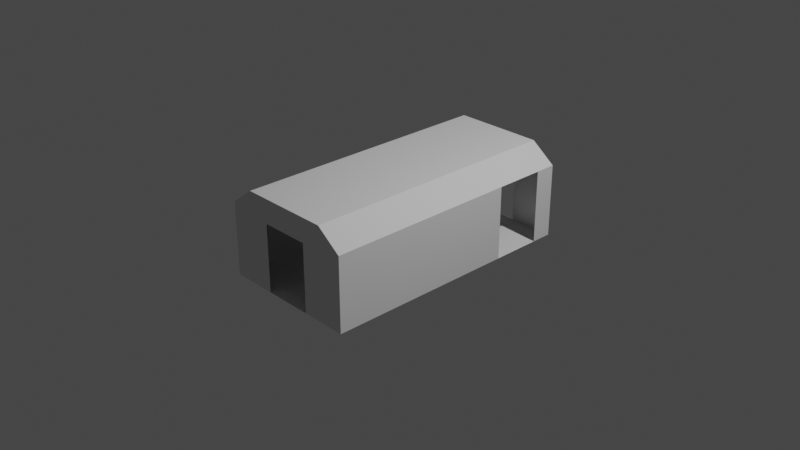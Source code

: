 # Source: CWA_Size1p5Mk3_UtilityModule_iva.blend  (saved by Blender 3.1.7; exported with 4.5.12 LTS)
import bpy
from mathutils import Matrix  # noqa: F401  (used for matrix-valued properties, if any)

bpy.ops.wm.read_factory_settings(use_empty=True)
scene = bpy.context.scene
scene.name = 'Scene'

# ---- collections
col_collection = bpy.data.collections.new('Collection'); scene.collection.children.link(col_collection)

# ---- world
world_world = bpy.data.worlds.new('World'); scene.world = world_world
world_world.use_nodes = True; world_world.node_tree.nodes.clear()
_N = world_world.node_tree.nodes; _L = world_world.node_tree.links
n0 = _N.new('ShaderNodeOutputWorld'); n0.name = 'World Output'; n0.location = (300, 300)
n1 = _N.new('ShaderNodeBackground'); n1.name = 'Background'; n1.location = (10, 300)
n1.inputs[0].default_value = (0.05088, 0.05088, 0.05088, 1.0)
_L.new(n1.outputs[0], n0.inputs[0])
n0.is_active_output = True
world_world.color = (0.05088, 0.05088, 0.05088)
world_world.use_sun_shadow = False
world_world.sun_shadow_jitter_overblur = 0.0

# ---- cameras
cam_camera = bpy.data.cameras.new('Camera')
cam_camera.clip_end = 100.0
cam_camera.ortho_scale = 7.314

# ---- lights
light_light = bpy.data.lights.new('Light', 'POINT')
light_light.transmission_factor = 0.0
light_light.energy = 1000.0
light_light.shadow_soft_size = 0.1
light_light.shadow_maximum_resolution = 0.006
light_light.use_absolute_resolution = True

# ---- meshes
me_iva = bpy.data.meshes.new('iva')
me_iva.from_pydata([(0.77, -1.45, 0.4), (0.5, -1.45, 0.6), (0.77, -1.45, -0.4), (-0.5, 1.45, 0.6), (-0.77, 1.45, 0.4), (-0.77, -1.45, 0.4), (-0.77, -1.45, -0.4), (-0.77, 1.45, -0.4), (-0.5, -1.45, 0.6), (0.77, 1.45, -0.4), (0.77, 1.45, 0.4), (0.5, 1.45, 0.6), (-0.77, -1.217, -0.4), (-0.77, -0.6647, -0.4), (-0.77, -0.6647, 0.4), (-0.77, -1.217, 0.4), (0.77, -0.6647, 0.4), (0.77, -1.217, 0.4), (0.77, -0.6647, -0.4), (0.77, -1.217, -0.4), (0.2694, -1.45, -0.4), (-0.2694, -1.45, -0.4), (-0.2694, 1.45, -0.4), (0.2694, 1.45, -0.4), (-0.2694, -1.45, 0.3376), (0.2694, -1.45, 0.3376), (-0.2694, 1.45, 0.3376), (0.2694, 1.45, 0.3376)], [], [(26, 27, 23, 9, 10, 11, 3, 4, 7, 22), (9, 23, 22, 7, 13, 12, 6, 21, 20, 2, 19, 18), (5, 15, 14, 4, 3, 8), (8, 1, 0, 2, 20, 25, 24, 21, 6, 5), (11, 1, 8, 3), (11, 10, 16, 17, 0, 1), (14, 13, 7, 4), (18, 16, 10, 9), (5, 6, 12, 15), (2, 0, 17, 19)])
_uv = me_iva.uv_layers.new(name='UVMap')
_uv.uv.foreach_set('vector', [0.2174, 0.1913, 0.2174, 0.1913, 0.2582, 0.1065, 0.2582, 0.1065, 0.2582, 0.276, 0.1766, 0.276, 0.1766, 0.276, 0.2582, 0.276, 0.2582, 0.1065, 0.2582, 0.1065, 0.5979, 0.9927, 0.5979, 0.9927, 0.5979, 0.9927, 0.5979, 0.9927, 0.6367, 0.7702, 0.6755, 0.5478, 0.7143, 0.3253, 0.7143, 0.3253, 0.7143, 0.3253, 0.7143, 0.3253, 0.6755, 0.5478, 0.6367, 0.7702, 0.9673, 0.4007, 0.9673, 0.2691, 0.9673, 0.1375, 0.9673, 0.005863, 0.8424, 0.005863, 0.8424, 0.005862, 0.1766, 0.276, 0.1766, 0.276, 0.2582, 0.276, 0.2582, 0.1065, 0.2582, 0.1065, 0.2174, 0.1913, 0.2174, 0.1913, 0.2582, 0.1065, 0.2582, 0.1065, 0.2582, 0.276, 0.08548, 0.2923, 0.08548, 0.2923, 0.08548, 0.2923, 0.08548, 0.2923, 0.8424, 0.005863, 0.9673, 0.005863, 0.9673, 0.005863, 0.9673, 0.005862, 0.9673, 0.005862, 0.8424, 0.005862, 0.2159, 0.2501, 0.206, 0.1066, 0.266, 0.1066, 0.266, 0.276, 0.266, 0.1066, 0.2483, 0.276, 0.266, 0.276, 0.266, 0.1066, 0.1158, 0.1985, 0.08602, 0.1066, 0.146, 0.1066, 0.1659, 0.2243, 0.266, 0.1066, 0.2131, 0.276, 0.2307, 0.276, 0.266, 0.1066])
me_iva.use_remesh_fix_poles = True
me_iva.use_remesh_preserve_attributes = False
me_iva.update()
me_iva.normals_split_custom_set([tuple(v) for v in zip(*[iter([0.0, -1.0, -1.095e-07, 0.0, -1.0, -1.095e-07, 0.0, -1.0, -1.095e-07, 0.0, -1.0, -1.095e-07, 0.0, -1.0, -1.095e-07, 0.0, -1.0, -1.095e-07, 0.0, -1.0, -1.095e-07, 0.0, -1.0, -1.095e-07, 0.0, -1.0, -1.095e-07, 0.0, -1.0, -1.095e-07, 3.337e-09, 0.0, 1.0, 3.337e-09, 0.0, 1.0, 3.337e-09, 0.0, 1.0, 3.337e-09, 0.0, 1.0, 3.337e-09, 0.0, 1.0, 3.337e-09, 0.0, 1.0, 3.337e-09, 0.0, 1.0, 3.337e-09, 0.0, 1.0, 3.337e-09, 0.0, 1.0, 3.337e-09, 0.0, 1.0, 3.337e-09, 0.0, 1.0, 3.337e-09, 0.0, 1.0, 0.5952, 0.0, -0.8036, 0.5952, 0.0, -0.8036, 0.5952, 0.0, -0.8036, 0.5952, 0.0, -0.8036, 0.5952, 0.0, -0.8036, 0.5952, 0.0, -0.8036, 0.0, 1.0, 5.475e-08, 0.0, 1.0, 5.475e-08, 0.0, 1.0, 5.475e-08, 0.0, 1.0, 5.475e-08, 0.0, 1.0, 5.475e-08, 0.0, 1.0, 5.475e-08, 0.0, 1.0, 5.475e-08, 0.0, 1.0, 5.475e-08, 0.0, 1.0, 5.475e-08, 0.0, 1.0, 5.475e-08, 0.0, 0.0, -1.0, 0.0, 0.0, -1.0, 0.0, 0.0, -1.0, 0.0, 0.0, -1.0, -0.5952, 0.0, -0.8036, -0.5952, 0.0, -0.8036, -0.5952, 0.0, -0.8036, -0.5952, 0.0, -0.8036, -0.5952, 0.0, -0.8036, -0.5952, 0.0, -0.8036, 1.0, 0.0, 0.0, 1.0, 0.0, 0.0, 1.0, 0.0, 0.0, 1.0, 0.0, 0.0, -1.0, 0.0, 0.0, -1.0, 0.0, 0.0, -1.0, 0.0, 0.0, -1.0, 0.0, 0.0, 1.0, 0.0, 0.0, 1.0, 0.0, 0.0, 1.0, 0.0, 0.0, 1.0, 0.0, 0.0, -1.0, 0.0, 0.0, -1.0, 0.0, 0.0, -1.0, 0.0, 0.0, -1.0, 0.0, 0.0])] * 3)])

# ---- objects
ob_light = bpy.data.objects.new('Light', light_light)
ob_camera = bpy.data.objects.new('Camera', cam_camera)
ob_shellcollider = bpy.data.objects.new('shellCollider', me_iva)
ob_freeiva = bpy.data.objects.new('FreeIva', None)

# ---- transforms, parenting, visibility, modifiers, constraints
ob_light.location = (4.076, 1.005, 5.904)
ob_light.rotation_euler = (0.6503, 0.05522, 1.866)
ob_light.lock_rotations_4d = False
ob_light.empty_display_type = 'ARROWS'
ob_light.color = (0.0, 0.0, 0.0, 0.0)
ob_light.lineart.crease_threshold = 0.0
ob_camera.location = (7.359, -6.926, 4.958)
ob_camera.rotation_euler = (1.109, 0.0, 0.8149)
ob_camera.lock_rotations_4d = False
ob_camera.empty_display_type = 'ARROWS'
ob_camera.color = (0.0, 0.0, 0.0, 0.0)
ob_camera.display_type = 'WIRE'
ob_camera.lineart.crease_threshold = 0.0
ob_shellcollider.parent = ob_freeiva
ob_shellcollider.location = (0.0, 0.0, 0.0)
ob_shellcollider.rotation_mode = 'QUATERNION'
ob_shellcollider.rotation_quaternion = (0.0, 0.0, 6.718e-08, 1.0)
ob_shellcollider.scale = (1.0, 1.0, 1.0)
ob_freeiva.location = (0.0, 0.0, 0.0)

# ---- collection membership
col_collection.objects.link(ob_light)
col_collection.objects.link(ob_camera)
col_collection.objects.link(ob_shellcollider)
col_collection.objects.link(ob_freeiva)

# ---- scene / render settings (as saved in the file)
scene.camera = ob_camera
scene.frame_start = 1; scene.frame_end = 250; scene.frame_set(1)
scene.render.engine = 'BLENDER_EEVEE_NEXT'
scene.cycles.sampling_pattern = 'TABULATED_SOBOL'
scene.cycles.use_light_tree = False
scene.view_settings.view_transform = 'Filmic'
bpy.context.view_layer.update()
